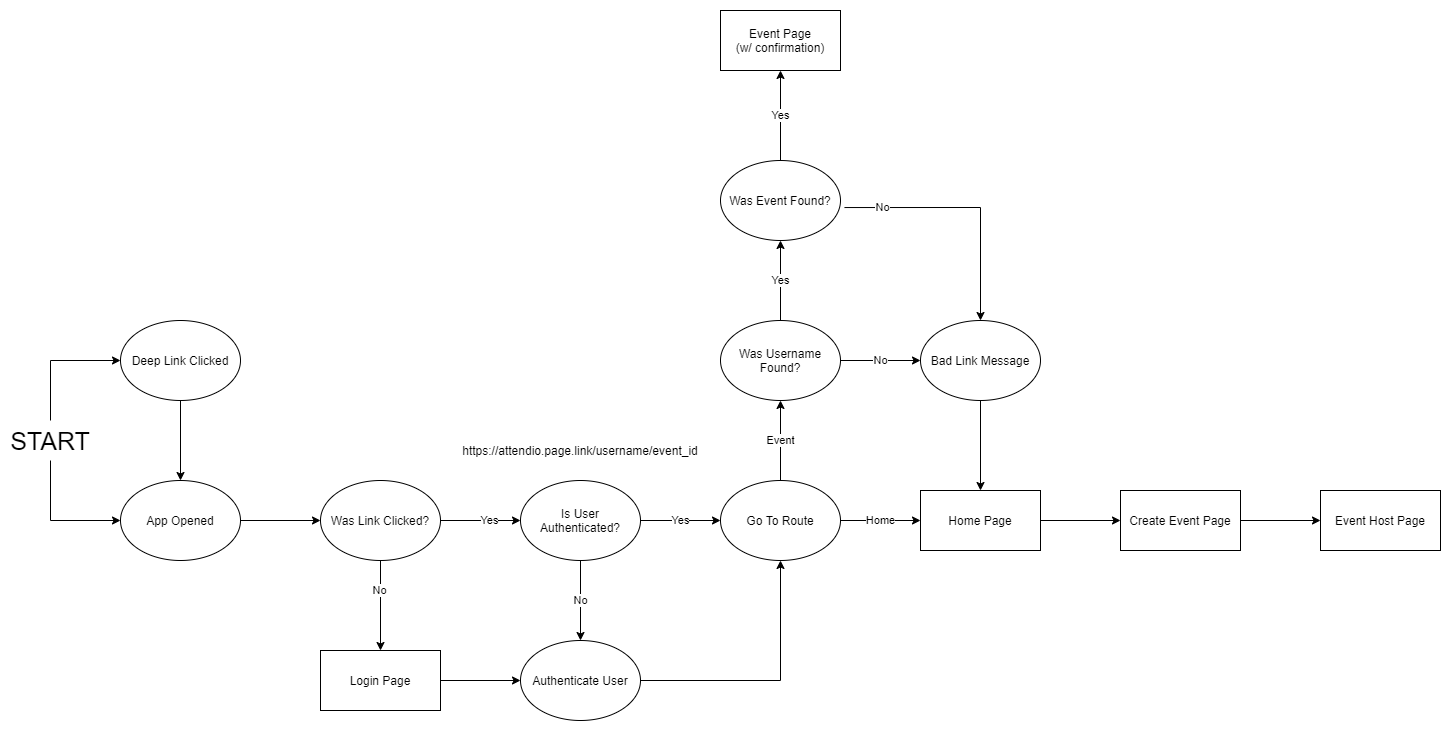

The diagram above was exported from draw.io. Its source (the exported page's mxGraphModel, read from the mxfile embedded in the PNG):
<mxGraphModel dx="2272" dy="1862" grid="1" gridSize="10" guides="1" tooltips="1" connect="1" arrows="1" fold="1" page="1" pageScale="1" pageWidth="850" pageHeight="1100" math="0" shadow="0">
  <root>
    <mxCell id="0" />
    <mxCell id="1" parent="0" />
    <mxCell id="sxrDiUVbWI9u_QGK8VPR-4" value="" style="edgeStyle=orthogonalEdgeStyle;rounded=0;orthogonalLoop=1;jettySize=auto;html=1;" parent="1" source="e3GDg_LF3bXNknq8gbFn-1" target="sxrDiUVbWI9u_QGK8VPR-2" edge="1">
      <mxGeometry relative="1" as="geometry" />
    </mxCell>
    <mxCell id="e3GDg_LF3bXNknq8gbFn-1" value="Login Page" style="rounded=0;whiteSpace=wrap;html=1;" parent="1" vertex="1">
      <mxGeometry x="240" y="370" width="120" height="60" as="geometry" />
    </mxCell>
    <mxCell id="sxrDiUVbWI9u_QGK8VPR-10" value="" style="edgeStyle=orthogonalEdgeStyle;rounded=0;orthogonalLoop=1;jettySize=auto;html=1;" parent="1" source="e3GDg_LF3bXNknq8gbFn-2" target="e3GDg_LF3bXNknq8gbFn-22" edge="1">
      <mxGeometry relative="1" as="geometry" />
    </mxCell>
    <mxCell id="e3GDg_LF3bXNknq8gbFn-2" value="Home Page" style="rounded=0;whiteSpace=wrap;html=1;" parent="1" vertex="1">
      <mxGeometry x="840" y="210" width="120" height="60" as="geometry" />
    </mxCell>
    <mxCell id="e3GDg_LF3bXNknq8gbFn-3" value="Event Page&lt;br&gt;(w/ confirmation)" style="rounded=0;whiteSpace=wrap;html=1;" parent="1" vertex="1">
      <mxGeometry x="640" y="-270" width="120" height="60" as="geometry" />
    </mxCell>
    <mxCell id="e3GDg_LF3bXNknq8gbFn-4" value="Event Host Page" style="rounded=0;whiteSpace=wrap;html=1;" parent="1" vertex="1">
      <mxGeometry x="1240" y="210" width="120" height="60" as="geometry" />
    </mxCell>
    <mxCell id="e3GDg_LF3bXNknq8gbFn-8" value="Deep Link Clicked" style="ellipse;whiteSpace=wrap;html=1;fillColor=#FFFFFF;" parent="1" vertex="1">
      <mxGeometry x="40" y="40" width="120" height="80" as="geometry" />
    </mxCell>
    <mxCell id="e3GDg_LF3bXNknq8gbFn-9" value="App Opened" style="ellipse;whiteSpace=wrap;html=1;fillColor=#FFFFFF;" parent="1" vertex="1">
      <mxGeometry x="40" y="200" width="120" height="80" as="geometry" />
    </mxCell>
    <mxCell id="sxrDiUVbWI9u_QGK8VPR-3" value="No" style="edgeStyle=orthogonalEdgeStyle;rounded=0;orthogonalLoop=1;jettySize=auto;html=1;" parent="1" source="e3GDg_LF3bXNknq8gbFn-10" target="sxrDiUVbWI9u_QGK8VPR-2" edge="1">
      <mxGeometry relative="1" as="geometry" />
    </mxCell>
    <mxCell id="_QMfsflsRLL7DEYTBBTM-1" value="Yes" style="edgeStyle=orthogonalEdgeStyle;rounded=0;orthogonalLoop=1;jettySize=auto;html=1;" parent="1" source="e3GDg_LF3bXNknq8gbFn-10" target="sxrDiUVbWI9u_QGK8VPR-6" edge="1">
      <mxGeometry relative="1" as="geometry" />
    </mxCell>
    <mxCell id="e3GDg_LF3bXNknq8gbFn-10" value="Is User Authenticated?" style="ellipse;whiteSpace=wrap;html=1;" parent="1" vertex="1">
      <mxGeometry x="440" y="200" width="120" height="80" as="geometry" />
    </mxCell>
    <mxCell id="e3GDg_LF3bXNknq8gbFn-24" value="Yes" style="edgeStyle=orthogonalEdgeStyle;rounded=0;orthogonalLoop=1;jettySize=auto;html=1;" parent="1" source="e3GDg_LF3bXNknq8gbFn-11" target="e3GDg_LF3bXNknq8gbFn-10" edge="1">
      <mxGeometry x="0.2308" relative="1" as="geometry">
        <mxPoint as="offset" />
      </mxGeometry>
    </mxCell>
    <mxCell id="e3GDg_LF3bXNknq8gbFn-11" value="Was Link Clicked?" style="ellipse;whiteSpace=wrap;html=1;" parent="1" vertex="1">
      <mxGeometry x="240" y="200" width="120" height="80" as="geometry" />
    </mxCell>
    <mxCell id="e3GDg_LF3bXNknq8gbFn-12" value="" style="endArrow=classic;html=1;exitX=0.5;exitY=1;exitDx=0;exitDy=0;entryX=0.5;entryY=0;entryDx=0;entryDy=0;fillColor=#66FFB3;" parent="1" source="e3GDg_LF3bXNknq8gbFn-8" target="e3GDg_LF3bXNknq8gbFn-9" edge="1">
      <mxGeometry width="50" height="50" relative="1" as="geometry">
        <mxPoint x="400" y="440" as="sourcePoint" />
        <mxPoint x="450" y="390" as="targetPoint" />
      </mxGeometry>
    </mxCell>
    <mxCell id="e3GDg_LF3bXNknq8gbFn-13" value="" style="endArrow=classic;html=1;exitX=1;exitY=0.5;exitDx=0;exitDy=0;entryX=0;entryY=0.5;entryDx=0;entryDy=0;" parent="1" source="e3GDg_LF3bXNknq8gbFn-9" target="e3GDg_LF3bXNknq8gbFn-11" edge="1">
      <mxGeometry width="50" height="50" relative="1" as="geometry">
        <mxPoint x="400" y="440" as="sourcePoint" />
        <mxPoint x="450" y="390" as="targetPoint" />
      </mxGeometry>
    </mxCell>
    <mxCell id="e3GDg_LF3bXNknq8gbFn-14" value="" style="endArrow=classic;html=1;exitX=0.5;exitY=1;exitDx=0;exitDy=0;entryX=0.5;entryY=0;entryDx=0;entryDy=0;" parent="1" source="e3GDg_LF3bXNknq8gbFn-11" target="e3GDg_LF3bXNknq8gbFn-1" edge="1">
      <mxGeometry width="50" height="50" relative="1" as="geometry">
        <mxPoint x="400" y="440" as="sourcePoint" />
        <mxPoint x="450" y="390" as="targetPoint" />
      </mxGeometry>
    </mxCell>
    <mxCell id="e3GDg_LF3bXNknq8gbFn-15" value="No" style="edgeLabel;html=1;align=center;verticalAlign=middle;resizable=0;points=[];" parent="e3GDg_LF3bXNknq8gbFn-14" vertex="1" connectable="0">
      <mxGeometry x="-0.35" y="-2" relative="1" as="geometry">
        <mxPoint as="offset" />
      </mxGeometry>
    </mxCell>
    <mxCell id="hU27to9fDfb65Q0LCKua-1" value="" style="edgeStyle=orthogonalEdgeStyle;rounded=0;orthogonalLoop=1;jettySize=auto;html=1;" parent="1" source="e3GDg_LF3bXNknq8gbFn-22" target="e3GDg_LF3bXNknq8gbFn-4" edge="1">
      <mxGeometry relative="1" as="geometry" />
    </mxCell>
    <mxCell id="e3GDg_LF3bXNknq8gbFn-22" value="Create Event Page" style="rounded=0;whiteSpace=wrap;html=1;" parent="1" vertex="1">
      <mxGeometry x="1040" y="210" width="120" height="60" as="geometry" />
    </mxCell>
    <mxCell id="JfZZhtFkqbQHwBYHqCIW-4" value="Yes" style="edgeStyle=orthogonalEdgeStyle;rounded=0;orthogonalLoop=1;jettySize=auto;html=1;" parent="1" source="JfZZhtFkqbQHwBYHqCIW-1" target="JfZZhtFkqbQHwBYHqCIW-3" edge="1">
      <mxGeometry relative="1" as="geometry" />
    </mxCell>
    <mxCell id="JfZZhtFkqbQHwBYHqCIW-8" value="No" style="edgeStyle=orthogonalEdgeStyle;rounded=0;orthogonalLoop=1;jettySize=auto;html=1;entryX=0;entryY=0.5;entryDx=0;entryDy=0;" parent="1" source="JfZZhtFkqbQHwBYHqCIW-1" target="hU27to9fDfb65Q0LCKua-2" edge="1">
      <mxGeometry relative="1" as="geometry">
        <mxPoint x="700" y="190" as="targetPoint" />
      </mxGeometry>
    </mxCell>
    <mxCell id="JfZZhtFkqbQHwBYHqCIW-1" value="Was Username Found?" style="ellipse;whiteSpace=wrap;html=1;" parent="1" vertex="1">
      <mxGeometry x="640" y="40" width="120" height="80" as="geometry" />
    </mxCell>
    <mxCell id="JfZZhtFkqbQHwBYHqCIW-6" value="Yes" style="edgeStyle=orthogonalEdgeStyle;rounded=0;orthogonalLoop=1;jettySize=auto;html=1;" parent="1" source="JfZZhtFkqbQHwBYHqCIW-3" target="e3GDg_LF3bXNknq8gbFn-3" edge="1">
      <mxGeometry relative="1" as="geometry" />
    </mxCell>
    <mxCell id="JfZZhtFkqbQHwBYHqCIW-11" value="No" style="edgeStyle=orthogonalEdgeStyle;rounded=0;orthogonalLoop=1;jettySize=auto;html=1;entryX=0.5;entryY=0;entryDx=0;entryDy=0;exitX=1.033;exitY=0.588;exitDx=0;exitDy=0;exitPerimeter=0;" parent="1" source="JfZZhtFkqbQHwBYHqCIW-3" target="hU27to9fDfb65Q0LCKua-2" edge="1">
      <mxGeometry x="-0.6923" relative="1" as="geometry">
        <mxPoint x="900" y="190" as="targetPoint" />
        <mxPoint as="offset" />
      </mxGeometry>
    </mxCell>
    <mxCell id="JfZZhtFkqbQHwBYHqCIW-3" value="Was Event Found?" style="ellipse;whiteSpace=wrap;html=1;" parent="1" vertex="1">
      <mxGeometry x="640" y="-120" width="120" height="80" as="geometry" />
    </mxCell>
    <mxCell id="JfZZhtFkqbQHwBYHqCIW-5" value="https://attendio.page.link/username/event_id" style="text;html=1;strokeColor=none;fillColor=none;align=center;verticalAlign=middle;whiteSpace=wrap;rounded=0;" parent="1" vertex="1">
      <mxGeometry x="360" y="160" width="280" height="20" as="geometry" />
    </mxCell>
    <mxCell id="hU27to9fDfb65Q0LCKua-3" value="" style="edgeStyle=orthogonalEdgeStyle;rounded=0;orthogonalLoop=1;jettySize=auto;html=1;" parent="1" source="hU27to9fDfb65Q0LCKua-2" target="e3GDg_LF3bXNknq8gbFn-2" edge="1">
      <mxGeometry relative="1" as="geometry" />
    </mxCell>
    <mxCell id="hU27to9fDfb65Q0LCKua-2" value="Bad Link Message" style="ellipse;whiteSpace=wrap;html=1;" parent="1" vertex="1">
      <mxGeometry x="840" y="40" width="120" height="80" as="geometry" />
    </mxCell>
    <mxCell id="sxrDiUVbWI9u_QGK8VPR-9" value="" style="edgeStyle=orthogonalEdgeStyle;rounded=0;orthogonalLoop=1;jettySize=auto;html=1;" parent="1" source="sxrDiUVbWI9u_QGK8VPR-2" target="sxrDiUVbWI9u_QGK8VPR-6" edge="1">
      <mxGeometry relative="1" as="geometry" />
    </mxCell>
    <mxCell id="sxrDiUVbWI9u_QGK8VPR-2" value="Authenticate User" style="ellipse;whiteSpace=wrap;html=1;" parent="1" vertex="1">
      <mxGeometry x="440" y="360" width="120" height="80" as="geometry" />
    </mxCell>
    <mxCell id="sxrDiUVbWI9u_QGK8VPR-7" value="Event" style="edgeStyle=orthogonalEdgeStyle;rounded=0;orthogonalLoop=1;jettySize=auto;html=1;" parent="1" source="sxrDiUVbWI9u_QGK8VPR-6" target="JfZZhtFkqbQHwBYHqCIW-1" edge="1">
      <mxGeometry relative="1" as="geometry" />
    </mxCell>
    <mxCell id="sxrDiUVbWI9u_QGK8VPR-8" value="Home" style="edgeStyle=orthogonalEdgeStyle;rounded=0;orthogonalLoop=1;jettySize=auto;html=1;" parent="1" source="sxrDiUVbWI9u_QGK8VPR-6" target="e3GDg_LF3bXNknq8gbFn-2" edge="1">
      <mxGeometry relative="1" as="geometry" />
    </mxCell>
    <mxCell id="sxrDiUVbWI9u_QGK8VPR-6" value="Go To Route" style="ellipse;whiteSpace=wrap;html=1;" parent="1" vertex="1">
      <mxGeometry x="640" y="200" width="120" height="80" as="geometry" />
    </mxCell>
    <mxCell id="ow-q6Nzv0rWqoeH1p1VH-3" value="" style="edgeStyle=orthogonalEdgeStyle;rounded=0;orthogonalLoop=1;jettySize=auto;html=1;fontSize=25;entryX=0;entryY=0.5;entryDx=0;entryDy=0;exitX=0.5;exitY=0;exitDx=0;exitDy=0;" parent="1" source="ow-q6Nzv0rWqoeH1p1VH-1" target="e3GDg_LF3bXNknq8gbFn-8" edge="1">
      <mxGeometry relative="1" as="geometry">
        <mxPoint x="-30" y="70" as="targetPoint" />
      </mxGeometry>
    </mxCell>
    <mxCell id="ow-q6Nzv0rWqoeH1p1VH-5" value="" style="edgeStyle=orthogonalEdgeStyle;rounded=0;orthogonalLoop=1;jettySize=auto;html=1;fontSize=25;entryX=0;entryY=0.5;entryDx=0;entryDy=0;exitX=0.5;exitY=1;exitDx=0;exitDy=0;" parent="1" source="ow-q6Nzv0rWqoeH1p1VH-1" target="e3GDg_LF3bXNknq8gbFn-9" edge="1">
      <mxGeometry relative="1" as="geometry">
        <mxPoint x="-30" y="250" as="targetPoint" />
      </mxGeometry>
    </mxCell>
    <mxCell id="ow-q6Nzv0rWqoeH1p1VH-1" value="START" style="text;html=1;strokeColor=none;fillColor=none;align=center;verticalAlign=middle;whiteSpace=wrap;rounded=0;fontSize=25;" parent="1" vertex="1">
      <mxGeometry x="-70" y="140" width="80" height="40" as="geometry" />
    </mxCell>
  </root>
</mxGraphModel>